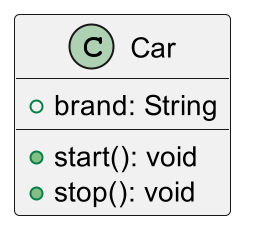

The diagram above was rendered by PlantUML. Its source (embedded in the PNG):
@startuml uml_02

scale 2

class Car {
    +brand: String
    +start(): void
    +stop(): void
}

@enduml